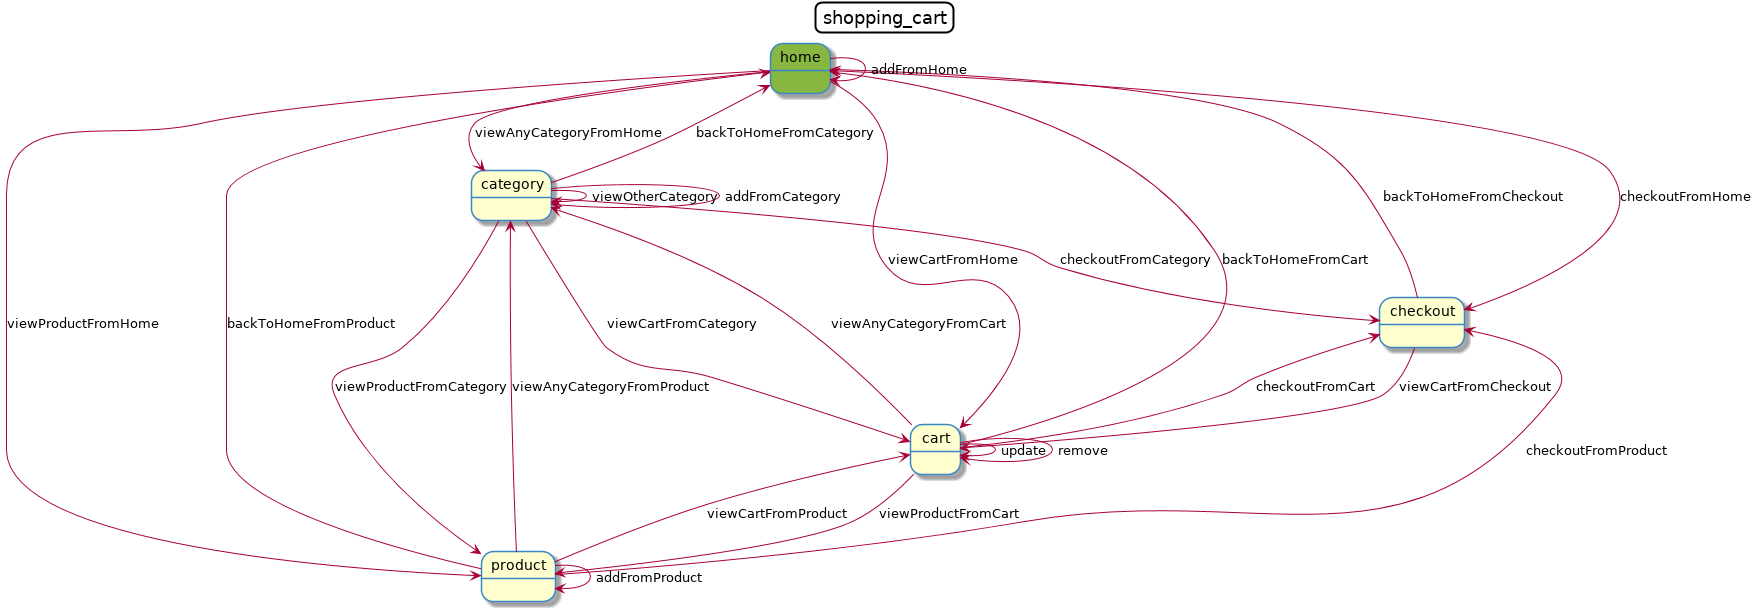

The diagram above was rendered by PlantUML. Its source (embedded in the PNG):
@startuml
allow_mixing
title shopping_cart
skinparam titleBorderRoundCorner 15
skinparam titleBorderThickness 2
skinparam state {
    BackgroundColor<<initial>> #87b741
    BackgroundColor<<marked>> #3887C6
    BorderColor #3887C6
    BorderColor<<marked>> Black
    FontColor<<marked>> White
}
state "home" <<initial>>
state "category"
state "product"
state "cart"
state "checkout"
"home" --> "category": "viewAnyCategoryFromHome"
"category" --> "category": "viewOtherCategory"
"product" --> "category": "viewAnyCategoryFromProduct"
"cart" --> "category": "viewAnyCategoryFromCart"
"home" --> "product": "viewProductFromHome"
"cart" --> "product": "viewProductFromCart"
"category" --> "product": "viewProductFromCategory"
"home" --> "cart": "viewCartFromHome"
"category" --> "cart": "viewCartFromCategory"
"product" --> "cart": "viewCartFromProduct"
"checkout" --> "cart": "viewCartFromCheckout"
"home" --> "checkout": "checkoutFromHome"
"category" --> "checkout": "checkoutFromCategory"
"product" --> "checkout": "checkoutFromProduct"
"cart" --> "checkout": "checkoutFromCart"
"category" --> "home": "backToHomeFromCategory"
"product" --> "home": "backToHomeFromProduct"
"cart" --> "home": "backToHomeFromCart"
"checkout" --> "home": "backToHomeFromCheckout"
"cart" --> "cart": "update"
"cart" --> "cart": "remove"
"home" --> "home": "addFromHome"
"category" --> "category": "addFromCategory"
"product" --> "product": "addFromProduct"
@enduml